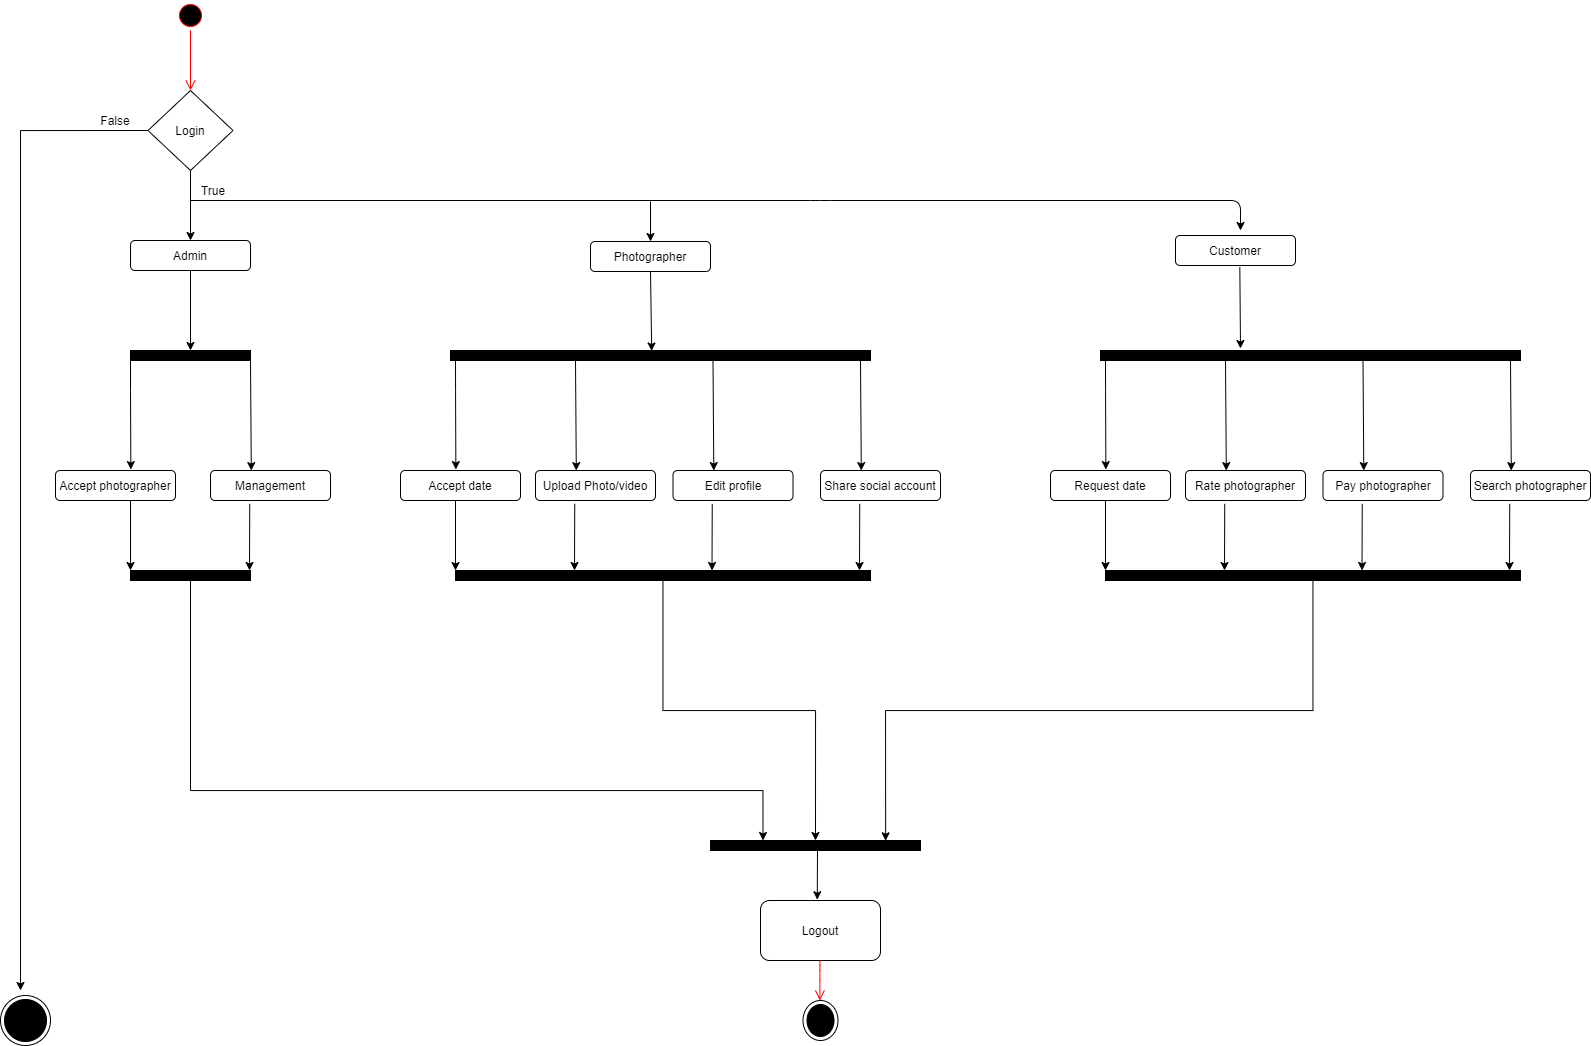

The diagram above was exported from draw.io. Its source (the exported page's mxGraphModel, read from the mxfile embedded in the PNG):
<mxGraphModel dx="1022" dy="535" grid="1" gridSize="10" guides="1" tooltips="1" connect="1" arrows="1" fold="1" page="1" pageScale="1" pageWidth="850" pageHeight="1100" math="0" shadow="0">
  <root>
    <mxCell id="0" />
    <mxCell id="1" parent="0" />
    <mxCell id="NIwdO76naPxGCez6vQ36-1" value="" style="ellipse;html=1;shape=startState;fillColor=#000000;strokeColor=#ff0000;" vertex="1" parent="1">
      <mxGeometry x="215" y="50" width="30" height="30" as="geometry" />
    </mxCell>
    <mxCell id="NIwdO76naPxGCez6vQ36-2" value="" style="edgeStyle=orthogonalEdgeStyle;html=1;verticalAlign=bottom;endArrow=open;endSize=8;strokeColor=#ff0000;entryX=0.5;entryY=0;entryDx=0;entryDy=0;" edge="1" source="NIwdO76naPxGCez6vQ36-1" parent="1" target="NIwdO76naPxGCez6vQ36-14">
      <mxGeometry relative="1" as="geometry">
        <mxPoint x="255" y="140" as="targetPoint" />
      </mxGeometry>
    </mxCell>
    <mxCell id="NIwdO76naPxGCez6vQ36-14" value="" style="rhombus;whiteSpace=wrap;html=1;" vertex="1" parent="1">
      <mxGeometry x="187.5" y="140" width="85" height="80" as="geometry" />
    </mxCell>
    <mxCell id="NIwdO76naPxGCez6vQ36-150" style="edgeStyle=orthogonalEdgeStyle;rounded=0;orthogonalLoop=1;jettySize=auto;html=1;exitX=0;exitY=0.5;exitDx=0;exitDy=0;" edge="1" parent="1" source="NIwdO76naPxGCez6vQ36-14">
      <mxGeometry relative="1" as="geometry">
        <mxPoint x="60" y="1040" as="targetPoint" />
        <mxPoint x="180" y="180" as="sourcePoint" />
        <Array as="points">
          <mxPoint x="60" y="180" />
        </Array>
      </mxGeometry>
    </mxCell>
    <mxCell id="NIwdO76naPxGCez6vQ36-20" value="Login" style="text;html=1;strokeColor=none;fillColor=none;align=center;verticalAlign=middle;whiteSpace=wrap;rounded=0;" vertex="1" parent="1">
      <mxGeometry x="210" y="170" width="40" height="20" as="geometry" />
    </mxCell>
    <mxCell id="NIwdO76naPxGCez6vQ36-22" value="" style="rounded=1;whiteSpace=wrap;html=1;" vertex="1" parent="1">
      <mxGeometry x="170" y="290" width="120" height="30" as="geometry" />
    </mxCell>
    <mxCell id="NIwdO76naPxGCez6vQ36-23" value="" style="rounded=1;whiteSpace=wrap;html=1;" vertex="1" parent="1">
      <mxGeometry x="630" y="291" width="120" height="30" as="geometry" />
    </mxCell>
    <mxCell id="NIwdO76naPxGCez6vQ36-24" value="Customer" style="rounded=1;whiteSpace=wrap;html=1;" vertex="1" parent="1">
      <mxGeometry x="1215" y="285" width="120" height="30" as="geometry" />
    </mxCell>
    <mxCell id="NIwdO76naPxGCez6vQ36-25" value="Admin" style="text;html=1;strokeColor=none;fillColor=none;align=center;verticalAlign=middle;whiteSpace=wrap;rounded=0;" vertex="1" parent="1">
      <mxGeometry x="210" y="295" width="40" height="20" as="geometry" />
    </mxCell>
    <mxCell id="NIwdO76naPxGCez6vQ36-26" value="Photographer" style="text;html=1;strokeColor=none;fillColor=none;align=center;verticalAlign=middle;whiteSpace=wrap;rounded=0;" vertex="1" parent="1">
      <mxGeometry x="670" y="296" width="40" height="20" as="geometry" />
    </mxCell>
    <mxCell id="NIwdO76naPxGCez6vQ36-28" value="" style="endArrow=classic;html=1;exitX=0.5;exitY=1;exitDx=0;exitDy=0;entryX=0.5;entryY=0;entryDx=0;entryDy=0;" edge="1" parent="1" source="NIwdO76naPxGCez6vQ36-14" target="NIwdO76naPxGCez6vQ36-22">
      <mxGeometry width="50" height="50" relative="1" as="geometry">
        <mxPoint x="220" y="250" as="sourcePoint" />
        <mxPoint x="230" y="285" as="targetPoint" />
      </mxGeometry>
    </mxCell>
    <mxCell id="NIwdO76naPxGCez6vQ36-29" value="" style="endArrow=classic;html=1;fontFamily=Helvetica;fontSize=11;fontColor=#000000;align=center;strokeColor=#000000;" edge="1" parent="1">
      <mxGeometry width="50" height="50" relative="1" as="geometry">
        <mxPoint x="230" y="250" as="sourcePoint" />
        <mxPoint x="1280" y="280" as="targetPoint" />
        <Array as="points">
          <mxPoint x="860" y="250" />
          <mxPoint x="1280" y="250" />
        </Array>
      </mxGeometry>
    </mxCell>
    <mxCell id="NIwdO76naPxGCez6vQ36-30" value="" style="endArrow=classic;html=1;entryX=0.5;entryY=0;entryDx=0;entryDy=0;" edge="1" parent="1" target="NIwdO76naPxGCez6vQ36-23">
      <mxGeometry width="50" height="50" relative="1" as="geometry">
        <mxPoint x="690" y="251" as="sourcePoint" />
        <mxPoint x="760" y="261" as="targetPoint" />
      </mxGeometry>
    </mxCell>
    <mxCell id="NIwdO76naPxGCez6vQ36-32" value="" style="endArrow=classic;html=1;exitX=0.5;exitY=1;exitDx=0;exitDy=0;" edge="1" parent="1" source="NIwdO76naPxGCez6vQ36-22">
      <mxGeometry width="50" height="50" relative="1" as="geometry">
        <mxPoint x="220" y="370" as="sourcePoint" />
        <mxPoint x="230" y="400" as="targetPoint" />
      </mxGeometry>
    </mxCell>
    <mxCell id="NIwdO76naPxGCez6vQ36-39" style="edgeStyle=orthogonalEdgeStyle;rounded=0;orthogonalLoop=1;jettySize=auto;html=1;entryX=0.628;entryY=-0.031;entryDx=0;entryDy=0;entryPerimeter=0;" edge="1" parent="1" source="NIwdO76naPxGCez6vQ36-34" target="NIwdO76naPxGCez6vQ36-35">
      <mxGeometry relative="1" as="geometry">
        <Array as="points">
          <mxPoint x="170" y="440" />
          <mxPoint x="170" y="440" />
        </Array>
      </mxGeometry>
    </mxCell>
    <mxCell id="NIwdO76naPxGCez6vQ36-34" value="" style="rounded=0;whiteSpace=wrap;html=1;fillColor=#000000;" vertex="1" parent="1">
      <mxGeometry x="170" y="400" width="120" height="10" as="geometry" />
    </mxCell>
    <mxCell id="NIwdO76naPxGCez6vQ36-35" value="Accept photographer" style="rounded=1;whiteSpace=wrap;html=1;" vertex="1" parent="1">
      <mxGeometry x="95" y="520" width="120" height="30" as="geometry" />
    </mxCell>
    <mxCell id="NIwdO76naPxGCez6vQ36-36" value="Management" style="rounded=1;whiteSpace=wrap;html=1;" vertex="1" parent="1">
      <mxGeometry x="250" y="520" width="120" height="30" as="geometry" />
    </mxCell>
    <mxCell id="NIwdO76naPxGCez6vQ36-41" value="" style="endArrow=classic;html=1;exitX=1;exitY=1;exitDx=0;exitDy=0;entryX=0.34;entryY=0.003;entryDx=0;entryDy=0;entryPerimeter=0;" edge="1" parent="1" source="NIwdO76naPxGCez6vQ36-34" target="NIwdO76naPxGCez6vQ36-36">
      <mxGeometry width="50" height="50" relative="1" as="geometry">
        <mxPoint x="260" y="460" as="sourcePoint" />
        <mxPoint x="310" y="410" as="targetPoint" />
      </mxGeometry>
    </mxCell>
    <mxCell id="NIwdO76naPxGCez6vQ36-42" value="" style="endArrow=classic;html=1;" edge="1" parent="1">
      <mxGeometry width="50" height="50" relative="1" as="geometry">
        <mxPoint x="170" y="550" as="sourcePoint" />
        <mxPoint x="170" y="620" as="targetPoint" />
      </mxGeometry>
    </mxCell>
    <mxCell id="NIwdO76naPxGCez6vQ36-43" value="" style="endArrow=classic;html=1;exitX=0.327;exitY=1.113;exitDx=0;exitDy=0;exitPerimeter=0;" edge="1" parent="1" source="NIwdO76naPxGCez6vQ36-36">
      <mxGeometry width="50" height="50" relative="1" as="geometry">
        <mxPoint x="300" y="710" as="sourcePoint" />
        <mxPoint x="289" y="620" as="targetPoint" />
        <Array as="points" />
      </mxGeometry>
    </mxCell>
    <mxCell id="NIwdO76naPxGCez6vQ36-138" style="edgeStyle=orthogonalEdgeStyle;rounded=0;orthogonalLoop=1;jettySize=auto;html=1;entryX=0.25;entryY=0;entryDx=0;entryDy=0;" edge="1" parent="1" source="NIwdO76naPxGCez6vQ36-44" target="NIwdO76naPxGCez6vQ36-137">
      <mxGeometry relative="1" as="geometry">
        <Array as="points">
          <mxPoint x="230" y="840" />
          <mxPoint x="803" y="840" />
        </Array>
      </mxGeometry>
    </mxCell>
    <mxCell id="NIwdO76naPxGCez6vQ36-44" value="" style="rounded=0;whiteSpace=wrap;html=1;fillColor=#000000;" vertex="1" parent="1">
      <mxGeometry x="170" y="620" width="120" height="10" as="geometry" />
    </mxCell>
    <mxCell id="NIwdO76naPxGCez6vQ36-47" value="" style="endArrow=classic;html=1;exitX=0.5;exitY=1;exitDx=0;exitDy=0;entryX=0.479;entryY=-0.05;entryDx=0;entryDy=0;entryPerimeter=0;" edge="1" parent="1" source="NIwdO76naPxGCez6vQ36-23">
      <mxGeometry width="50" height="50" relative="1" as="geometry">
        <mxPoint x="660" y="381" as="sourcePoint" />
        <mxPoint x="691.1800000000001" y="400.4999999999999" as="targetPoint" />
      </mxGeometry>
    </mxCell>
    <mxCell id="NIwdO76naPxGCez6vQ36-48" value="" style="rounded=0;whiteSpace=wrap;html=1;fillColor=#000000;" vertex="1" parent="1">
      <mxGeometry x="1140" y="400" width="420" height="10" as="geometry" />
    </mxCell>
    <mxCell id="NIwdO76naPxGCez6vQ36-49" value="" style="endArrow=classic;html=1;exitX=0.536;exitY=1.054;exitDx=0;exitDy=0;exitPerimeter=0;" edge="1" parent="1" source="NIwdO76naPxGCez6vQ36-24">
      <mxGeometry width="50" height="50" relative="1" as="geometry">
        <mxPoint x="720" y="320" as="sourcePoint" />
        <mxPoint x="1280" y="398" as="targetPoint" />
        <Array as="points" />
      </mxGeometry>
    </mxCell>
    <mxCell id="NIwdO76naPxGCez6vQ36-71" style="edgeStyle=orthogonalEdgeStyle;rounded=0;orthogonalLoop=1;jettySize=auto;html=1;entryX=0.628;entryY=-0.031;entryDx=0;entryDy=0;entryPerimeter=0;" edge="1" parent="1">
      <mxGeometry relative="1" as="geometry">
        <mxPoint x="1145" y="410" as="sourcePoint" />
        <Array as="points">
          <mxPoint x="1145" y="440" />
          <mxPoint x="1145" y="440" />
        </Array>
        <mxPoint x="1145.3600000000001" y="519.0699999999999" as="targetPoint" />
      </mxGeometry>
    </mxCell>
    <mxCell id="NIwdO76naPxGCez6vQ36-72" value="Request date" style="rounded=1;whiteSpace=wrap;html=1;" vertex="1" parent="1">
      <mxGeometry x="1090" y="520" width="120" height="30" as="geometry" />
    </mxCell>
    <mxCell id="NIwdO76naPxGCez6vQ36-73" value="Rate photographer" style="rounded=1;whiteSpace=wrap;html=1;" vertex="1" parent="1">
      <mxGeometry x="1225" y="520" width="120" height="30" as="geometry" />
    </mxCell>
    <mxCell id="NIwdO76naPxGCez6vQ36-74" value="" style="endArrow=classic;html=1;exitX=1;exitY=1;exitDx=0;exitDy=0;entryX=0.34;entryY=0.003;entryDx=0;entryDy=0;entryPerimeter=0;" edge="1" target="NIwdO76naPxGCez6vQ36-73" parent="1">
      <mxGeometry width="50" height="50" relative="1" as="geometry">
        <mxPoint x="1265" y="410" as="sourcePoint" />
        <mxPoint x="1285" y="410" as="targetPoint" />
      </mxGeometry>
    </mxCell>
    <mxCell id="NIwdO76naPxGCez6vQ36-75" value="" style="endArrow=classic;html=1;" edge="1" parent="1">
      <mxGeometry width="50" height="50" relative="1" as="geometry">
        <mxPoint x="1145" y="550" as="sourcePoint" />
        <mxPoint x="1145" y="620" as="targetPoint" />
      </mxGeometry>
    </mxCell>
    <mxCell id="NIwdO76naPxGCez6vQ36-76" value="" style="endArrow=classic;html=1;exitX=0.327;exitY=1.113;exitDx=0;exitDy=0;exitPerimeter=0;" edge="1" source="NIwdO76naPxGCez6vQ36-73" parent="1">
      <mxGeometry width="50" height="50" relative="1" as="geometry">
        <mxPoint x="1275" y="710" as="sourcePoint" />
        <mxPoint x="1264" y="620" as="targetPoint" />
        <Array as="points" />
      </mxGeometry>
    </mxCell>
    <mxCell id="NIwdO76naPxGCez6vQ36-141" style="edgeStyle=orthogonalEdgeStyle;rounded=0;orthogonalLoop=1;jettySize=auto;html=1;entryX=0.834;entryY=0.031;entryDx=0;entryDy=0;entryPerimeter=0;" edge="1" parent="1" source="NIwdO76naPxGCez6vQ36-77" target="NIwdO76naPxGCez6vQ36-137">
      <mxGeometry relative="1" as="geometry">
        <Array as="points">
          <mxPoint x="1353" y="760" />
          <mxPoint x="925" y="760" />
        </Array>
      </mxGeometry>
    </mxCell>
    <mxCell id="NIwdO76naPxGCez6vQ36-77" value="" style="rounded=0;whiteSpace=wrap;html=1;fillColor=#000000;" vertex="1" parent="1">
      <mxGeometry x="1145" y="620" width="415" height="10" as="geometry" />
    </mxCell>
    <mxCell id="NIwdO76naPxGCez6vQ36-80" value="" style="endArrow=classic;html=1;exitX=1;exitY=1;exitDx=0;exitDy=0;entryX=0.34;entryY=0.003;entryDx=0;entryDy=0;entryPerimeter=0;" edge="1" target="NIwdO76naPxGCez6vQ36-81" parent="1">
      <mxGeometry width="50" height="50" relative="1" as="geometry">
        <mxPoint x="1402.5000000000002" y="410" as="sourcePoint" />
        <mxPoint x="1422.5" y="410" as="targetPoint" />
      </mxGeometry>
    </mxCell>
    <mxCell id="NIwdO76naPxGCez6vQ36-81" value="Pay photographer" style="rounded=1;whiteSpace=wrap;html=1;" vertex="1" parent="1">
      <mxGeometry x="1362.5" y="520" width="120" height="30" as="geometry" />
    </mxCell>
    <mxCell id="NIwdO76naPxGCez6vQ36-82" value="" style="endArrow=classic;html=1;exitX=0.327;exitY=1.113;exitDx=0;exitDy=0;exitPerimeter=0;" edge="1" source="NIwdO76naPxGCez6vQ36-81" parent="1">
      <mxGeometry width="50" height="50" relative="1" as="geometry">
        <mxPoint x="1412.5" y="710" as="sourcePoint" />
        <mxPoint x="1401.5" y="620" as="targetPoint" />
        <Array as="points" />
      </mxGeometry>
    </mxCell>
    <mxCell id="NIwdO76naPxGCez6vQ36-86" value="Search photographer" style="rounded=1;whiteSpace=wrap;html=1;" vertex="1" parent="1">
      <mxGeometry x="1510" y="520" width="120" height="30" as="geometry" />
    </mxCell>
    <mxCell id="NIwdO76naPxGCez6vQ36-87" value="" style="endArrow=classic;html=1;exitX=0.327;exitY=1.113;exitDx=0;exitDy=0;exitPerimeter=0;" edge="1" source="NIwdO76naPxGCez6vQ36-86" parent="1">
      <mxGeometry width="50" height="50" relative="1" as="geometry">
        <mxPoint x="1560" y="710" as="sourcePoint" />
        <mxPoint x="1548.9999999999998" y="620" as="targetPoint" />
        <Array as="points" />
      </mxGeometry>
    </mxCell>
    <mxCell id="NIwdO76naPxGCez6vQ36-88" value="" style="endArrow=classic;html=1;exitX=1;exitY=1;exitDx=0;exitDy=0;entryX=0.34;entryY=0.003;entryDx=0;entryDy=0;entryPerimeter=0;" edge="1" target="NIwdO76naPxGCez6vQ36-86" parent="1">
      <mxGeometry width="50" height="50" relative="1" as="geometry">
        <mxPoint x="1550" y="410" as="sourcePoint" />
        <mxPoint x="1570" y="410" as="targetPoint" />
      </mxGeometry>
    </mxCell>
    <mxCell id="NIwdO76naPxGCez6vQ36-116" value="" style="rounded=0;whiteSpace=wrap;html=1;fillColor=#000000;" vertex="1" parent="1">
      <mxGeometry x="490" y="400" width="420" height="10" as="geometry" />
    </mxCell>
    <mxCell id="NIwdO76naPxGCez6vQ36-117" style="edgeStyle=orthogonalEdgeStyle;rounded=0;orthogonalLoop=1;jettySize=auto;html=1;entryX=0.628;entryY=-0.031;entryDx=0;entryDy=0;entryPerimeter=0;" edge="1" parent="1">
      <mxGeometry relative="1" as="geometry">
        <mxPoint x="495" y="410" as="sourcePoint" />
        <Array as="points">
          <mxPoint x="495" y="440" />
          <mxPoint x="495" y="440" />
        </Array>
        <mxPoint x="495.3600000000001" y="519.0699999999999" as="targetPoint" />
      </mxGeometry>
    </mxCell>
    <mxCell id="NIwdO76naPxGCez6vQ36-118" value="Accept date" style="rounded=1;whiteSpace=wrap;html=1;" vertex="1" parent="1">
      <mxGeometry x="440" y="520" width="120" height="30" as="geometry" />
    </mxCell>
    <mxCell id="NIwdO76naPxGCez6vQ36-119" value="Upload Photo/video" style="rounded=1;whiteSpace=wrap;html=1;" vertex="1" parent="1">
      <mxGeometry x="575" y="520" width="120" height="30" as="geometry" />
    </mxCell>
    <mxCell id="NIwdO76naPxGCez6vQ36-120" value="" style="endArrow=classic;html=1;exitX=1;exitY=1;exitDx=0;exitDy=0;entryX=0.34;entryY=0.003;entryDx=0;entryDy=0;entryPerimeter=0;" edge="1" parent="1" target="NIwdO76naPxGCez6vQ36-119">
      <mxGeometry width="50" height="50" relative="1" as="geometry">
        <mxPoint x="615" y="410" as="sourcePoint" />
        <mxPoint x="635" y="410" as="targetPoint" />
      </mxGeometry>
    </mxCell>
    <mxCell id="NIwdO76naPxGCez6vQ36-121" value="" style="endArrow=classic;html=1;" edge="1" parent="1">
      <mxGeometry width="50" height="50" relative="1" as="geometry">
        <mxPoint x="495" y="550" as="sourcePoint" />
        <mxPoint x="495" y="620" as="targetPoint" />
      </mxGeometry>
    </mxCell>
    <mxCell id="NIwdO76naPxGCez6vQ36-122" value="" style="endArrow=classic;html=1;exitX=0.327;exitY=1.113;exitDx=0;exitDy=0;exitPerimeter=0;" edge="1" parent="1" source="NIwdO76naPxGCez6vQ36-119">
      <mxGeometry width="50" height="50" relative="1" as="geometry">
        <mxPoint x="625" y="710" as="sourcePoint" />
        <mxPoint x="614" y="620" as="targetPoint" />
        <Array as="points" />
      </mxGeometry>
    </mxCell>
    <mxCell id="NIwdO76naPxGCez6vQ36-140" style="edgeStyle=orthogonalEdgeStyle;rounded=0;orthogonalLoop=1;jettySize=auto;html=1;entryX=0.5;entryY=0;entryDx=0;entryDy=0;" edge="1" parent="1" source="NIwdO76naPxGCez6vQ36-123" target="NIwdO76naPxGCez6vQ36-137">
      <mxGeometry relative="1" as="geometry" />
    </mxCell>
    <mxCell id="NIwdO76naPxGCez6vQ36-123" value="" style="rounded=0;whiteSpace=wrap;html=1;fillColor=#000000;" vertex="1" parent="1">
      <mxGeometry x="495" y="620" width="415" height="10" as="geometry" />
    </mxCell>
    <mxCell id="NIwdO76naPxGCez6vQ36-124" value="" style="endArrow=classic;html=1;exitX=1;exitY=1;exitDx=0;exitDy=0;entryX=0.34;entryY=0.003;entryDx=0;entryDy=0;entryPerimeter=0;" edge="1" parent="1" target="NIwdO76naPxGCez6vQ36-125">
      <mxGeometry width="50" height="50" relative="1" as="geometry">
        <mxPoint x="752.5" y="410" as="sourcePoint" />
        <mxPoint x="772.5" y="410" as="targetPoint" />
      </mxGeometry>
    </mxCell>
    <mxCell id="NIwdO76naPxGCez6vQ36-125" value="Edit profile" style="rounded=1;whiteSpace=wrap;html=1;" vertex="1" parent="1">
      <mxGeometry x="712.5" y="520" width="120" height="30" as="geometry" />
    </mxCell>
    <mxCell id="NIwdO76naPxGCez6vQ36-126" value="" style="endArrow=classic;html=1;exitX=0.327;exitY=1.113;exitDx=0;exitDy=0;exitPerimeter=0;" edge="1" parent="1" source="NIwdO76naPxGCez6vQ36-125">
      <mxGeometry width="50" height="50" relative="1" as="geometry">
        <mxPoint x="762.5" y="710" as="sourcePoint" />
        <mxPoint x="751.5" y="620" as="targetPoint" />
        <Array as="points" />
      </mxGeometry>
    </mxCell>
    <mxCell id="NIwdO76naPxGCez6vQ36-127" value="Share social account" style="rounded=1;whiteSpace=wrap;html=1;" vertex="1" parent="1">
      <mxGeometry x="860" y="520" width="120" height="30" as="geometry" />
    </mxCell>
    <mxCell id="NIwdO76naPxGCez6vQ36-128" value="" style="endArrow=classic;html=1;exitX=0.327;exitY=1.113;exitDx=0;exitDy=0;exitPerimeter=0;" edge="1" parent="1" source="NIwdO76naPxGCez6vQ36-127">
      <mxGeometry width="50" height="50" relative="1" as="geometry">
        <mxPoint x="910" y="710" as="sourcePoint" />
        <mxPoint x="899" y="620" as="targetPoint" />
        <Array as="points" />
      </mxGeometry>
    </mxCell>
    <mxCell id="NIwdO76naPxGCez6vQ36-129" value="" style="endArrow=classic;html=1;exitX=1;exitY=1;exitDx=0;exitDy=0;entryX=0.34;entryY=0.003;entryDx=0;entryDy=0;entryPerimeter=0;" edge="1" parent="1" target="NIwdO76naPxGCez6vQ36-127">
      <mxGeometry width="50" height="50" relative="1" as="geometry">
        <mxPoint x="900" y="410" as="sourcePoint" />
        <mxPoint x="920" y="410" as="targetPoint" />
      </mxGeometry>
    </mxCell>
    <mxCell id="NIwdO76naPxGCez6vQ36-137" value="" style="rounded=0;whiteSpace=wrap;html=1;fillColor=#000000;" vertex="1" parent="1">
      <mxGeometry x="750" y="890" width="210" height="10" as="geometry" />
    </mxCell>
    <mxCell id="NIwdO76naPxGCez6vQ36-142" value="Logout" style="rounded=1;whiteSpace=wrap;html=1;fillColor=#FFFFFF;" vertex="1" parent="1">
      <mxGeometry x="800" y="950" width="120" height="60" as="geometry" />
    </mxCell>
    <mxCell id="NIwdO76naPxGCez6vQ36-146" value="" style="edgeStyle=orthogonalEdgeStyle;html=1;verticalAlign=bottom;endArrow=open;endSize=8;strokeColor=#ff0000;" edge="1" parent="1">
      <mxGeometry relative="1" as="geometry">
        <mxPoint x="859.4100000000001" y="1050" as="targetPoint" />
        <mxPoint x="859.4100000000001" y="1010" as="sourcePoint" />
        <Array as="points">
          <mxPoint x="859.4100000000001" y="1020" />
          <mxPoint x="859.4100000000001" y="1020" />
        </Array>
      </mxGeometry>
    </mxCell>
    <mxCell id="NIwdO76naPxGCez6vQ36-147" value="" style="ellipse;html=1;shape=endState;fillColor=#000000;strokeColor=#000000;" vertex="1" parent="1">
      <mxGeometry x="842.5" y="1050" width="35" height="40" as="geometry" />
    </mxCell>
    <mxCell id="NIwdO76naPxGCez6vQ36-148" value="" style="endArrow=classic;html=1;entryX=0.473;entryY=-0.013;entryDx=0;entryDy=0;entryPerimeter=0;" edge="1" parent="1" target="NIwdO76naPxGCez6vQ36-142">
      <mxGeometry width="50" height="50" relative="1" as="geometry">
        <mxPoint x="857" y="900" as="sourcePoint" />
        <mxPoint x="890" y="900" as="targetPoint" />
      </mxGeometry>
    </mxCell>
    <mxCell id="NIwdO76naPxGCez6vQ36-149" value="" style="ellipse;html=1;shape=endState;fillColor=#000000;strokeColor=#000000;" vertex="1" parent="1">
      <mxGeometry x="40" y="1045" width="50" height="50" as="geometry" />
    </mxCell>
    <mxCell id="NIwdO76naPxGCez6vQ36-152" value="True" style="text;html=1;strokeColor=none;fillColor=none;align=center;verticalAlign=middle;whiteSpace=wrap;rounded=0;" vertex="1" parent="1">
      <mxGeometry x="233" y="230" width="40" height="20" as="geometry" />
    </mxCell>
    <mxCell id="NIwdO76naPxGCez6vQ36-153" value="False" style="text;html=1;strokeColor=none;fillColor=none;align=center;verticalAlign=middle;whiteSpace=wrap;rounded=0;" vertex="1" parent="1">
      <mxGeometry x="135" y="160" width="40" height="20" as="geometry" />
    </mxCell>
  </root>
</mxGraphModel>